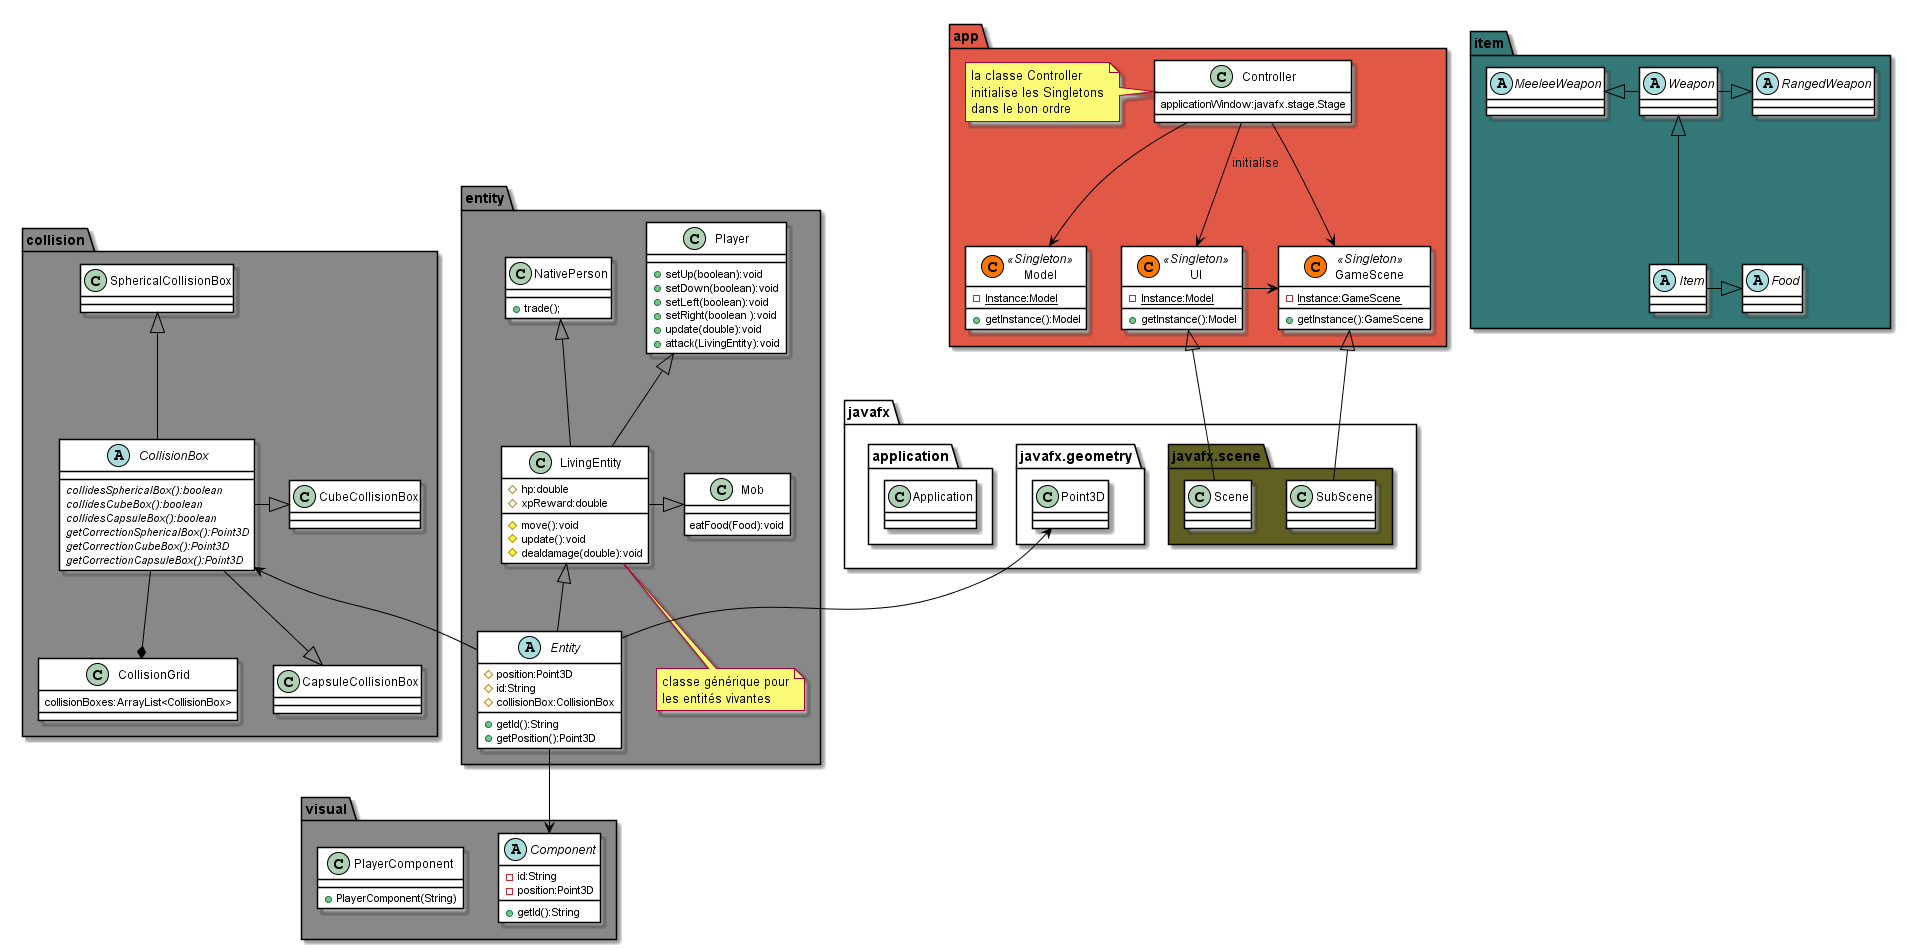

The diagram above was rendered by PlantUML. Its source (embedded in the PNG):
@startuml

skinparam class {
    BackgroundColor #ffffff
    ArrowColor #000000
    BorderColor #000000
}
skinparam stereotypeCBackgroundColor<<Singleton>> #FF7700
package javafx{
    package javafx.scene #5f6021{
        class Scene
        class SubScene
    }
    package javafx.geometry{
        class Point3D
    }
    package application{
        class Application
    }
}

package entity #888888{
    abstract class Entity{
        # position:Point3D
        # id:String
        # collisionBox:CollisionBox
        + getId():String
        + getPosition():Point3D
    }
    Point3D <-- Entity
    LivingEntity <|-down- Entity
    class LivingEntity{
        # hp:double
        # xpReward:double
        # move():void
        # update():void
        # dealdamage(double):void
    }
    Mob <|-left- LivingEntity
    note bottom:classe générique pour\nles entités vivantes
    class Mob{
        eatFood(Food):void

    }
    Player <|-down- LivingEntity
    class Player{
        + setUp(boolean):void
        + setDown(boolean):void
        + setLeft(boolean):void
        + setRight(boolean ):void
        + update(double):void
        + attack(LivingEntity):void
    }
    class NativePerson{
        + trade();
    }
    NativePerson <|-- LivingEntity
}
package app #e25846{
    class Model<<Singleton>>{
        - {static} Instance:Model
        + getInstance():Model
    }
    class UI<<Singleton>>{
        - {static} Instance:Model
        + getInstance():Model
    }
    UI <|-- Scene
    class GameScene<<Singleton>>{
        - {static} Instance:GameScene
        + getInstance():GameScene
    }
    GameScene <|-- SubScene
    UI -right-> GameScene
    class Controller{
        applicationWindow:javafx.stage.Stage
    }
    note left:la classe Controller\ninitialise les Singletons\ndans le bon ordre
    Controller --> UI: "initialise"
    Controller --> GameScene
    Controller --> Model
}
package collision #888888{
    class CollisionGrid{
        collisionBoxes:ArrayList<CollisionBox>
    }
    CollisionGrid *-up- CollisionBox
    abstract class CollisionBox{
        {abstract}collidesSphericalBox():boolean
        {abstract}collidesCubeBox():boolean
        {abstract}collidesCapsuleBox():boolean
        {abstract}getCorrectionSphericalBox():Point3D
        {abstract}getCorrectionCubeBox():Point3D
        {abstract}getCorrectionCapsuleBox():Point3D
    }
    class SphericalCollisionBox{

    }
    SphericalCollisionBox <|-down- CollisionBox
    class CapsuleCollisionBox{

    }
    CollisionBox --|> CapsuleCollisionBox
    CubeCollisionBox <|-left- CollisionBox
}
CollisionBox <-- Entity
package visual #888888{
    abstract class Component{
        - id:String
        + getId():String
        - position:Point3D
    }
    class PlayerComponent{
        + PlayerComponent(String)
    }
}

Entity-->Component
package item #337777{
    abstract class Item{
    }
    abstract class Weapon{
        
    }
    Weapon <|-- Item
    abstract class MeeleeWeapon{

    }
    MeeleeWeapon <|-right-Weapon
    abstract class RangedWeapon{

    }
    RangedWeapon <|-left- Weapon
    abstract class Food{

    }
    Food <|-left- Item
}

@enduml